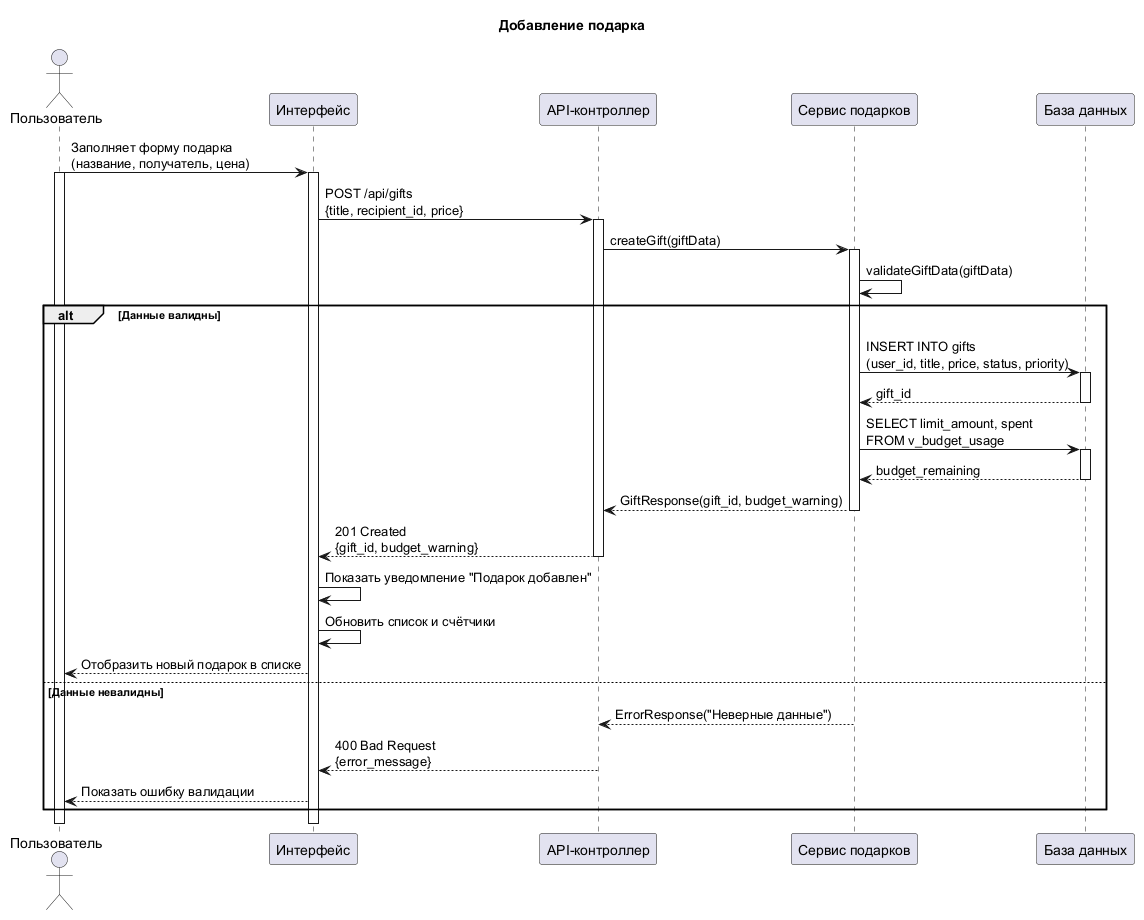

The diagram above was rendered by PlantUML. Its source (embedded in the PNG):
@startuml Add_Gift_Sequence
' Сценарий 1: добавление подарка
' Рендер: plantuml -tpng -tsvg add_gift_sequence.puml

title Добавление подарка

actor "Пользователь" as User
participant "Интерфейс" as UI
participant "API-контроллер" as Controller
participant "Сервис подарков" as GiftService
participant "База данных" as DB

User -> UI: Заполняет форму подарка\n(название, получатель, цена)
activate User
activate UI
UI -> Controller: POST /api/gifts\n{title, recipient_id, price}
activate Controller
Controller -> GiftService: createGift(giftData)
activate GiftService
GiftService -> GiftService: validateGiftData(giftData)

alt Данные валидны
  GiftService -> DB: INSERT INTO gifts\n(user_id, title, price, status, priority)
  activate DB
  DB --> GiftService: gift_id
  deactivate DB
  GiftService -> DB: SELECT limit_amount, spent\nFROM v_budget_usage
  activate DB
  DB --> GiftService: budget_remaining
  deactivate DB
  GiftService --> Controller: GiftResponse(gift_id, budget_warning)
  deactivate GiftService
  Controller --> UI: 201 Created\n{gift_id, budget_warning}
  deactivate Controller
  UI -> UI: Показать уведомление "Подарок добавлен"
  UI -> UI: Обновить список и счётчики
  UI --> User: Отобразить новый подарок в списке
else Данные невалидны
  GiftService --> Controller: ErrorResponse("Неверные данные")
  deactivate GiftService
  Controller --> UI: 400 Bad Request\n{error_message}
  deactivate Controller
  UI --> User: Показать ошибку валидации
end

deactivate UI
deactivate User
@enduml